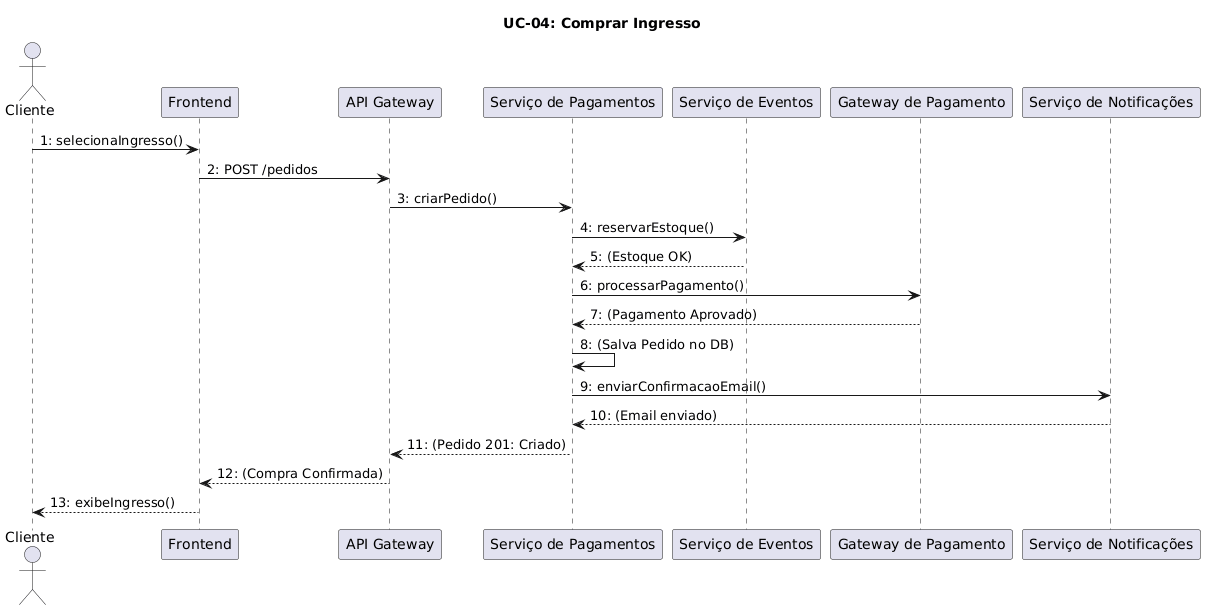

The diagram above was rendered by PlantUML. Its source (embedded in the PNG):
@startuml
' Diagrama de Comunicação: UC-04: Comprar Ingresso (Seção 3.5)
' Versão Corrigida - Sintaxe de Comunicação
title UC-04: Comprar Ingresso

actor Cliente

' As próprias mensagens criam os participantes e os links
Cliente -> "Frontend" : 1: selecionaIngresso()
"Frontend" -> "API Gateway" : 2: POST /pedidos
"API Gateway" -> "Serviço de Pagamentos" : 3: criarPedido()
"Serviço de Pagamentos" -> "Serviço de Eventos" : 4: reservarEstoque()
"Serviço de Eventos" --> "Serviço de Pagamentos" : 5: (Estoque OK)
"Serviço de Pagamentos" -> "Gateway de Pagamento" : 6: processarPagamento()
"Gateway de Pagamento" --> "Serviço de Pagamentos" : 7: (Pagamento Aprovado)
"Serviço de Pagamentos" -> "Serviço de Pagamentos" : 8: (Salva Pedido no DB)
"Serviço de Pagamentos" -> "Serviço de Notificações" : 9: enviarConfirmacaoEmail()
"Serviço de Notificações" --> "Serviço de Pagamentos" : 10: (Email enviado)
"Serviço de Pagamentos" --> "API Gateway" : 11: (Pedido 201: Criado)
"API Gateway" --> "Frontend" : 12: (Compra Confirmada)
"Frontend" --> Cliente : 13: exibeIngresso()
@enduml